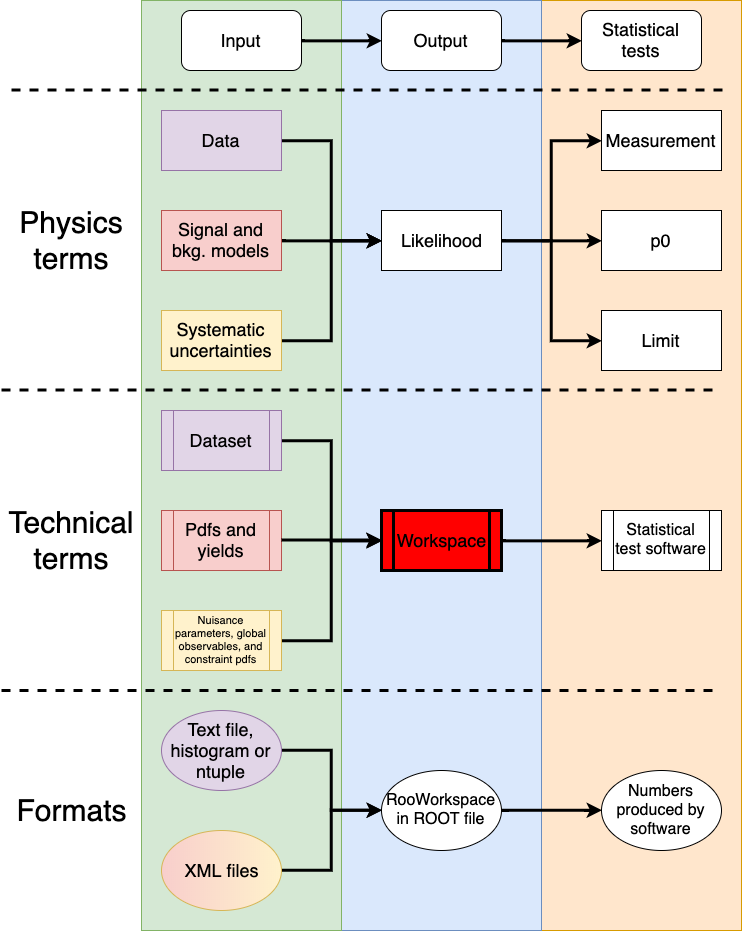

The diagram above was exported from draw.io. Its source (the exported page's mxGraphModel, read from the mxfile embedded in the PNG):
<mxGraphModel dx="2009" dy="932" grid="1" gridSize="10" guides="1" tooltips="1" connect="1" arrows="1" fold="1" page="1" pageScale="1" pageWidth="850" pageHeight="1100" math="0" shadow="0">
  <root>
    <mxCell id="0" />
    <mxCell id="1" parent="0" />
    <mxCell id="SwRqjdUl_y481N7S9t5U-73" value="" style="rounded=0;whiteSpace=wrap;html=1;fontSize=30;fillColor=#ffe6cc;strokeColor=#d79b00;" vertex="1" parent="1">
      <mxGeometry x="420" y="10" width="200" height="930" as="geometry" />
    </mxCell>
    <mxCell id="SwRqjdUl_y481N7S9t5U-72" value="" style="rounded=0;whiteSpace=wrap;html=1;fontSize=30;fillColor=#dae8fc;strokeColor=#6c8ebf;" vertex="1" parent="1">
      <mxGeometry x="220" y="10" width="200" height="930" as="geometry" />
    </mxCell>
    <mxCell id="SwRqjdUl_y481N7S9t5U-71" value="" style="rounded=0;whiteSpace=wrap;html=1;fontSize=30;fillColor=#d5e8d4;strokeColor=#82b366;" vertex="1" parent="1">
      <mxGeometry x="20" y="10" width="200" height="930" as="geometry" />
    </mxCell>
    <mxCell id="SwRqjdUl_y481N7S9t5U-56" value="" style="edgeStyle=orthogonalEdgeStyle;rounded=0;orthogonalLoop=1;jettySize=auto;html=1;strokeWidth=3;fontSize=16;fontColor=#CC0000;entryX=0;entryY=0.5;entryDx=0;entryDy=0;" edge="1" parent="1" source="SwRqjdUl_y481N7S9t5U-1" target="SwRqjdUl_y481N7S9t5U-2">
      <mxGeometry relative="1" as="geometry">
        <mxPoint x="240" y="50" as="targetPoint" />
      </mxGeometry>
    </mxCell>
    <mxCell id="SwRqjdUl_y481N7S9t5U-1" value="Input" style="rounded=1;whiteSpace=wrap;html=1;fontSize=18;" vertex="1" parent="1">
      <mxGeometry x="60" y="20" width="120" height="60" as="geometry" />
    </mxCell>
    <mxCell id="SwRqjdUl_y481N7S9t5U-60" value="" style="edgeStyle=orthogonalEdgeStyle;rounded=0;orthogonalLoop=1;jettySize=auto;html=1;strokeWidth=3;fontSize=16;fontColor=#CC0000;entryX=0;entryY=0.5;entryDx=0;entryDy=0;" edge="1" parent="1" source="SwRqjdUl_y481N7S9t5U-2" target="SwRqjdUl_y481N7S9t5U-3">
      <mxGeometry relative="1" as="geometry">
        <mxPoint x="460" y="50" as="targetPoint" />
      </mxGeometry>
    </mxCell>
    <mxCell id="SwRqjdUl_y481N7S9t5U-2" value="Output" style="rounded=1;whiteSpace=wrap;html=1;fontSize=18;" vertex="1" parent="1">
      <mxGeometry x="260" y="20" width="120" height="60" as="geometry" />
    </mxCell>
    <mxCell id="SwRqjdUl_y481N7S9t5U-3" value="Statistical tests" style="rounded=1;whiteSpace=wrap;html=1;fontSize=18;" vertex="1" parent="1">
      <mxGeometry x="460" y="20" width="120" height="60" as="geometry" />
    </mxCell>
    <mxCell id="SwRqjdUl_y481N7S9t5U-26" value="" style="edgeStyle=orthogonalEdgeStyle;rounded=0;orthogonalLoop=1;jettySize=auto;html=1;strokeWidth=3;fontSize=18;fontColor=#CC0000;entryX=0;entryY=0.5;entryDx=0;entryDy=0;" edge="1" parent="1" source="SwRqjdUl_y481N7S9t5U-4" target="SwRqjdUl_y481N7S9t5U-24">
      <mxGeometry relative="1" as="geometry">
        <mxPoint x="240" y="150" as="targetPoint" />
        <Array as="points">
          <mxPoint x="210" y="150" />
          <mxPoint x="210" y="250" />
        </Array>
      </mxGeometry>
    </mxCell>
    <mxCell id="SwRqjdUl_y481N7S9t5U-4" value="Data" style="rounded=0;whiteSpace=wrap;html=1;fontSize=18;fillColor=#e1d5e7;strokeColor=#9673a6;" vertex="1" parent="1">
      <mxGeometry x="40" y="120" width="120" height="60" as="geometry" />
    </mxCell>
    <mxCell id="SwRqjdUl_y481N7S9t5U-28" value="" style="edgeStyle=orthogonalEdgeStyle;rounded=0;orthogonalLoop=1;jettySize=auto;html=1;strokeWidth=3;fontSize=18;fontColor=#CC0000;entryX=0;entryY=0.5;entryDx=0;entryDy=0;" edge="1" parent="1" source="SwRqjdUl_y481N7S9t5U-5" target="SwRqjdUl_y481N7S9t5U-24">
      <mxGeometry relative="1" as="geometry">
        <mxPoint x="240" y="250" as="targetPoint" />
      </mxGeometry>
    </mxCell>
    <mxCell id="SwRqjdUl_y481N7S9t5U-5" value="&lt;font style=&quot;font-size: 18px;&quot;&gt;Signal and bkg. models&lt;/font&gt;" style="rounded=0;whiteSpace=wrap;html=1;fontSize=18;fillColor=#f8cecc;strokeColor=#b85450;" vertex="1" parent="1">
      <mxGeometry x="40" y="220" width="120" height="60" as="geometry" />
    </mxCell>
    <mxCell id="SwRqjdUl_y481N7S9t5U-30" value="" style="edgeStyle=orthogonalEdgeStyle;rounded=0;orthogonalLoop=1;jettySize=auto;html=1;strokeWidth=3;fontSize=18;fontColor=#CC0000;entryX=0;entryY=0.5;entryDx=0;entryDy=0;" edge="1" parent="1" source="SwRqjdUl_y481N7S9t5U-6" target="SwRqjdUl_y481N7S9t5U-24">
      <mxGeometry relative="1" as="geometry">
        <mxPoint x="240" y="350" as="targetPoint" />
        <Array as="points">
          <mxPoint x="210" y="350" />
          <mxPoint x="210" y="250" />
        </Array>
      </mxGeometry>
    </mxCell>
    <mxCell id="SwRqjdUl_y481N7S9t5U-6" value="&lt;font style=&quot;font-size: 18px;&quot;&gt;Systematic uncertainties&lt;/font&gt;" style="rounded=0;whiteSpace=wrap;html=1;fontSize=18;fillColor=#fff2cc;strokeColor=#d6b656;" vertex="1" parent="1">
      <mxGeometry x="40" y="320" width="120" height="60" as="geometry" />
    </mxCell>
    <mxCell id="SwRqjdUl_y481N7S9t5U-7" value="Dataset" style="shape=process;whiteSpace=wrap;html=1;backgroundOutline=1;fontSize=18;fillColor=#e1d5e7;strokeColor=#9673a6;" vertex="1" parent="1">
      <mxGeometry x="40" y="420" width="120" height="60" as="geometry" />
    </mxCell>
    <mxCell id="SwRqjdUl_y481N7S9t5U-8" value="Pdfs and yields" style="shape=process;whiteSpace=wrap;html=1;backgroundOutline=1;fontSize=18;fillColor=#f8cecc;strokeColor=#b85450;" vertex="1" parent="1">
      <mxGeometry x="40" y="520" width="120" height="60" as="geometry" />
    </mxCell>
    <mxCell id="SwRqjdUl_y481N7S9t5U-9" value="Nuisance parameters, global observables, and constraint pdfs" style="shape=process;whiteSpace=wrap;html=1;backgroundOutline=1;fontSize=11;fillColor=#fff2cc;strokeColor=#d6b656;" vertex="1" parent="1">
      <mxGeometry x="40" y="620" width="120" height="60" as="geometry" />
    </mxCell>
    <mxCell id="SwRqjdUl_y481N7S9t5U-50" value="" style="edgeStyle=orthogonalEdgeStyle;rounded=0;orthogonalLoop=1;jettySize=auto;html=1;strokeWidth=3;fontSize=16;fontColor=#CC0000;entryX=0;entryY=0.5;entryDx=0;entryDy=0;" edge="1" parent="1" source="SwRqjdUl_y481N7S9t5U-10" target="SwRqjdUl_y481N7S9t5U-47">
      <mxGeometry relative="1" as="geometry">
        <mxPoint x="240" y="760" as="targetPoint" />
      </mxGeometry>
    </mxCell>
    <mxCell id="SwRqjdUl_y481N7S9t5U-10" value="Text file, histogram or ntuple" style="ellipse;whiteSpace=wrap;html=1;fontSize=18;fillColor=#e1d5e7;strokeColor=#9673a6;" vertex="1" parent="1">
      <mxGeometry x="40" y="720" width="120" height="80" as="geometry" />
    </mxCell>
    <mxCell id="SwRqjdUl_y481N7S9t5U-52" value="" style="edgeStyle=orthogonalEdgeStyle;rounded=0;orthogonalLoop=1;jettySize=auto;html=1;strokeWidth=3;fontSize=16;fontColor=#CC0000;entryX=0;entryY=0.5;entryDx=0;entryDy=0;" edge="1" parent="1" source="SwRqjdUl_y481N7S9t5U-11" target="SwRqjdUl_y481N7S9t5U-47">
      <mxGeometry relative="1" as="geometry">
        <mxPoint x="240" y="880" as="targetPoint" />
      </mxGeometry>
    </mxCell>
    <mxCell id="SwRqjdUl_y481N7S9t5U-11" value="XML files" style="ellipse;whiteSpace=wrap;html=1;fontSize=18;fillColor=#fff2cc;strokeColor=#d6b656;gradientColor=#F8CECC;gradientDirection=west;" vertex="1" parent="1">
      <mxGeometry x="40" y="840" width="120" height="80" as="geometry" />
    </mxCell>
    <mxCell id="SwRqjdUl_y481N7S9t5U-35" value="" style="edgeStyle=orthogonalEdgeStyle;rounded=0;orthogonalLoop=1;jettySize=auto;html=1;strokeWidth=3;fontSize=18;fontColor=#CC0000;entryX=0;entryY=0.5;entryDx=0;entryDy=0;" edge="1" parent="1" source="SwRqjdUl_y481N7S9t5U-24" target="SwRqjdUl_y481N7S9t5U-32">
      <mxGeometry relative="1" as="geometry">
        <mxPoint x="470" y="250" as="targetPoint" />
      </mxGeometry>
    </mxCell>
    <mxCell id="SwRqjdUl_y481N7S9t5U-37" value="" style="edgeStyle=orthogonalEdgeStyle;rounded=0;orthogonalLoop=1;jettySize=auto;html=1;strokeWidth=3;fontSize=18;fontColor=#CC0000;entryX=0;entryY=0.5;entryDx=0;entryDy=0;" edge="1" parent="1" target="SwRqjdUl_y481N7S9t5U-31">
      <mxGeometry relative="1" as="geometry">
        <mxPoint x="420" y="250" as="sourcePoint" />
        <mxPoint x="320" y="140" as="targetPoint" />
        <Array as="points">
          <mxPoint x="430" y="250" />
          <mxPoint x="430" y="150" />
        </Array>
      </mxGeometry>
    </mxCell>
    <mxCell id="SwRqjdUl_y481N7S9t5U-39" value="" style="edgeStyle=orthogonalEdgeStyle;rounded=0;orthogonalLoop=1;jettySize=auto;html=1;strokeWidth=3;fontSize=18;fontColor=#CC0000;entryX=0;entryY=0.5;entryDx=0;entryDy=0;" edge="1" parent="1" source="SwRqjdUl_y481N7S9t5U-24" target="SwRqjdUl_y481N7S9t5U-33">
      <mxGeometry relative="1" as="geometry">
        <mxPoint x="320" y="360" as="targetPoint" />
      </mxGeometry>
    </mxCell>
    <mxCell id="SwRqjdUl_y481N7S9t5U-24" value="Likelihood" style="rounded=0;whiteSpace=wrap;html=1;fontSize=18;" vertex="1" parent="1">
      <mxGeometry x="260" y="220" width="120" height="60" as="geometry" />
    </mxCell>
    <mxCell id="SwRqjdUl_y481N7S9t5U-31" value="Measurement" style="rounded=0;whiteSpace=wrap;html=1;fontSize=18;" vertex="1" parent="1">
      <mxGeometry x="480" y="120" width="120" height="60" as="geometry" />
    </mxCell>
    <mxCell id="SwRqjdUl_y481N7S9t5U-32" value="p0" style="rounded=0;whiteSpace=wrap;html=1;fontSize=18;" vertex="1" parent="1">
      <mxGeometry x="480" y="220" width="120" height="60" as="geometry" />
    </mxCell>
    <mxCell id="SwRqjdUl_y481N7S9t5U-33" value="Limit" style="rounded=0;whiteSpace=wrap;html=1;fontSize=18;" vertex="1" parent="1">
      <mxGeometry x="480" y="320" width="120" height="60" as="geometry" />
    </mxCell>
    <mxCell id="SwRqjdUl_y481N7S9t5U-46" value="" style="edgeStyle=orthogonalEdgeStyle;rounded=0;orthogonalLoop=1;jettySize=auto;html=1;strokeWidth=3;fontSize=18;fontColor=#CC0000;entryX=0;entryY=0.5;entryDx=0;entryDy=0;" edge="1" parent="1" source="SwRqjdUl_y481N7S9t5U-40" target="SwRqjdUl_y481N7S9t5U-44">
      <mxGeometry relative="1" as="geometry">
        <mxPoint x="460" y="550" as="targetPoint" />
      </mxGeometry>
    </mxCell>
    <mxCell id="SwRqjdUl_y481N7S9t5U-40" value="Workspace" style="shape=process;whiteSpace=wrap;html=1;backgroundOutline=1;fontSize=18;strokeWidth=3;fillColor=#FF0000;" vertex="1" parent="1">
      <mxGeometry x="260" y="520" width="120" height="60" as="geometry" />
    </mxCell>
    <mxCell id="SwRqjdUl_y481N7S9t5U-41" value="" style="edgeStyle=orthogonalEdgeStyle;rounded=0;orthogonalLoop=1;jettySize=auto;html=1;strokeWidth=3;fontSize=18;fontColor=#CC0000;entryX=0;entryY=0.5;entryDx=0;entryDy=0;" edge="1" parent="1">
      <mxGeometry relative="1" as="geometry">
        <mxPoint x="160" y="450" as="sourcePoint" />
        <mxPoint x="260" y="550" as="targetPoint" />
        <Array as="points">
          <mxPoint x="210" y="450" />
          <mxPoint x="210" y="550" />
        </Array>
      </mxGeometry>
    </mxCell>
    <mxCell id="SwRqjdUl_y481N7S9t5U-42" value="" style="edgeStyle=orthogonalEdgeStyle;rounded=0;orthogonalLoop=1;jettySize=auto;html=1;strokeWidth=3;fontSize=18;fontColor=#CC0000;entryX=0;entryY=0.5;entryDx=0;entryDy=0;" edge="1" parent="1">
      <mxGeometry relative="1" as="geometry">
        <mxPoint x="160" y="549.5" as="sourcePoint" />
        <mxPoint x="260" y="549.5" as="targetPoint" />
      </mxGeometry>
    </mxCell>
    <mxCell id="SwRqjdUl_y481N7S9t5U-43" value="" style="edgeStyle=orthogonalEdgeStyle;rounded=0;orthogonalLoop=1;jettySize=auto;html=1;strokeWidth=3;fontSize=18;fontColor=#CC0000;entryX=0;entryY=0.5;entryDx=0;entryDy=0;" edge="1" parent="1">
      <mxGeometry relative="1" as="geometry">
        <mxPoint x="160" y="650" as="sourcePoint" />
        <mxPoint x="260" y="550" as="targetPoint" />
        <Array as="points">
          <mxPoint x="210" y="650" />
          <mxPoint x="210" y="550" />
        </Array>
      </mxGeometry>
    </mxCell>
    <mxCell id="SwRqjdUl_y481N7S9t5U-44" value="Statistical test software" style="shape=process;whiteSpace=wrap;html=1;backgroundOutline=1;fontSize=16;" vertex="1" parent="1">
      <mxGeometry x="480" y="520" width="120" height="60" as="geometry" />
    </mxCell>
    <mxCell id="SwRqjdUl_y481N7S9t5U-54" value="" style="edgeStyle=orthogonalEdgeStyle;rounded=0;orthogonalLoop=1;jettySize=auto;html=1;strokeWidth=3;fontSize=16;fontColor=#CC0000;entryX=0;entryY=0.5;entryDx=0;entryDy=0;" edge="1" parent="1" source="SwRqjdUl_y481N7S9t5U-47" target="SwRqjdUl_y481N7S9t5U-48">
      <mxGeometry relative="1" as="geometry">
        <mxPoint x="460" y="820" as="targetPoint" />
      </mxGeometry>
    </mxCell>
    <mxCell id="SwRqjdUl_y481N7S9t5U-47" value="&lt;font style=&quot;font-size: 16px;&quot;&gt;RooWorkspace in ROOT file&lt;/font&gt;" style="ellipse;whiteSpace=wrap;html=1;fontSize=16;" vertex="1" parent="1">
      <mxGeometry x="260" y="780" width="120" height="80" as="geometry" />
    </mxCell>
    <mxCell id="SwRqjdUl_y481N7S9t5U-48" value="Numbers produced by software" style="ellipse;whiteSpace=wrap;html=1;fontSize=16;" vertex="1" parent="1">
      <mxGeometry x="480" y="780" width="120" height="80" as="geometry" />
    </mxCell>
    <mxCell id="SwRqjdUl_y481N7S9t5U-61" value="Physics terms" style="text;html=1;strokeColor=none;fillColor=none;align=center;verticalAlign=middle;whiteSpace=wrap;rounded=0;fontSize=30;fontColor=#000000;" vertex="1" parent="1">
      <mxGeometry x="-70" y="240" width="40" height="20" as="geometry" />
    </mxCell>
    <mxCell id="SwRqjdUl_y481N7S9t5U-62" value="Technical terms" style="text;html=1;strokeColor=none;fillColor=none;align=center;verticalAlign=middle;whiteSpace=wrap;rounded=0;fontSize=30;fontColor=#000000;" vertex="1" parent="1">
      <mxGeometry x="-70" y="540" width="40" height="20" as="geometry" />
    </mxCell>
    <mxCell id="SwRqjdUl_y481N7S9t5U-63" value="Formats" style="text;html=1;strokeColor=none;fillColor=none;align=center;verticalAlign=middle;whiteSpace=wrap;rounded=0;fontSize=30;fontColor=#000000;" vertex="1" parent="1">
      <mxGeometry x="-70" y="810" width="40" height="20" as="geometry" />
    </mxCell>
    <mxCell id="SwRqjdUl_y481N7S9t5U-68" value="" style="endArrow=none;dashed=1;html=1;strokeWidth=3;fontSize=30;fontColor=#000000;" edge="1" parent="1">
      <mxGeometry width="50" height="50" relative="1" as="geometry">
        <mxPoint x="-120" y="700" as="sourcePoint" />
        <mxPoint x="600" y="700" as="targetPoint" />
      </mxGeometry>
    </mxCell>
    <mxCell id="SwRqjdUl_y481N7S9t5U-69" value="" style="endArrow=none;dashed=1;html=1;strokeWidth=3;fontSize=30;fontColor=#000000;" edge="1" parent="1">
      <mxGeometry width="50" height="50" relative="1" as="geometry">
        <mxPoint x="-120" y="399.5" as="sourcePoint" />
        <mxPoint x="600" y="399.5" as="targetPoint" />
      </mxGeometry>
    </mxCell>
    <mxCell id="SwRqjdUl_y481N7S9t5U-70" value="" style="endArrow=none;dashed=1;html=1;strokeWidth=3;fontSize=30;fontColor=#000000;" edge="1" parent="1">
      <mxGeometry width="50" height="50" relative="1" as="geometry">
        <mxPoint x="-110" y="99.49999999999977" as="sourcePoint" />
        <mxPoint x="610" y="99.49999999999977" as="targetPoint" />
      </mxGeometry>
    </mxCell>
  </root>
</mxGraphModel>